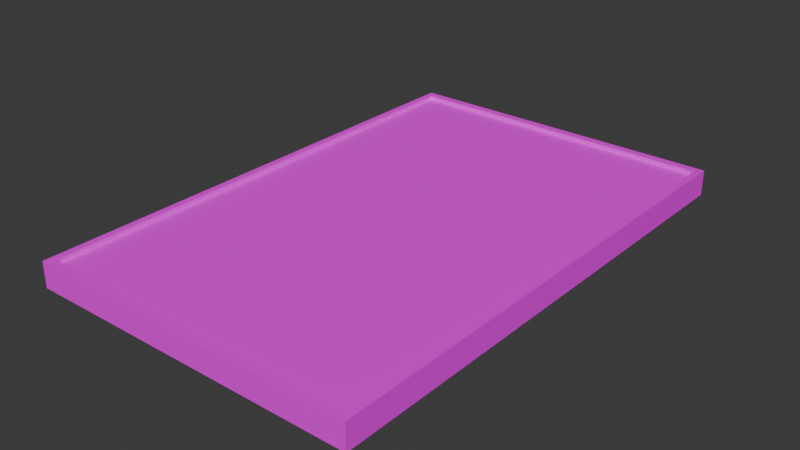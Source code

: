 # Source: corkboard.blend  (saved by Blender 5.0.119; exported with 4.5.12 LTS)
import bpy
from mathutils import Matrix  # noqa: F401  (used for matrix-valued properties, if any)

bpy.ops.wm.read_factory_settings(use_empty=True)
scene = bpy.context.scene
scene.name = 'Scene'

# ---- collections
col_collection = bpy.data.collections.new('Collection'); scene.collection.children.link(col_collection)

# ---- images (referenced by path relative to the original .blend; pixels are not part of the script)
import os
ASSET_DIR = os.environ.get("B2B_ASSET_DIR", "")  # directory of the original .blend (textures are referenced by path, not embedded)
HERE = os.path.dirname(os.path.abspath(__file__))  # packed textures are extracted next to this script under _unpacked/

def load_image(name, relpath, width, height, colorspace="sRGB"):
    """Load a texture the original file referenced (path relative to the .blend, or extracted next to this script)."""
    p = next((c for c in (os.path.join(HERE, relpath), os.path.join(ASSET_DIR, relpath)) if relpath and os.path.exists(c)), "")
    if p:
        img = bpy.data.images.load(p, check_existing=True)
        img.name = name
    else:  # same state as the original file: an image datablock whose file is absent (Cycles renders it pink)
        img = bpy.data.images.new(name, width, height)
        img.source = "FILE"
        img.filepath = "//" + (relpath or name)
    img.colorspace_settings.name = colorspace
    return img
img_darkwood_jpg = load_image('darkwood.jpg', 'darkwood.jpg', 1024, 1024, 'sRGB')
img_corkboard_bmp = load_image('corkboard.bmp', 'corkboard.bmp', 1024, 1024, 'sRGB')

# ---- materials (node trees are filled in below, after node groups)
mat_material = bpy.data.materials.new('Material')
mat_material.alpha_threshold = 0.0
mat_material.use_backface_culling_lightprobe_volume = False
mat_material.roughness = 0.5
mat_material.line_color = (0.0, 0.0, 0.0, 1.0)
mat_material_001 = bpy.data.materials.new('Material.001')

# ---- material node trees
mat_material.use_nodes = True; mat_material.node_tree.nodes.clear()
_N = mat_material.node_tree.nodes; _L = mat_material.node_tree.links
n0 = _N.new('ShaderNodeOutputMaterial'); n0.name = 'Material Output'; n0.location = (200, 100)
n1 = _N.new('ShaderNodeBsdfPrincipled'); n1.name = 'Principled BSDF'; n1.location = (-200, 100)
n2 = _N.new('ShaderNodeTexImage'); n2.name = 'Image Texture'; n2.location = (-490, 80)
n2.image = img_darkwood_jpg
_L.new(n1.outputs[0], n0.inputs[0])
_L.new(n2.outputs[0], n1.inputs[0])
n0.is_active_output = True
mat_material_001.use_nodes = True; mat_material_001.node_tree.nodes.clear()
_N = mat_material_001.node_tree.nodes; _L = mat_material_001.node_tree.links
n0 = _N.new('ShaderNodeBsdfPrincipled'); n0.name = 'Principled BSDF'; n0.location = (-200, 100)
n1 = _N.new('ShaderNodeOutputMaterial'); n1.name = 'Material Output'; n1.location = (200, 100)
n2 = _N.new('ShaderNodeTexImage'); n2.name = 'Image Texture'; n2.location = (-490, 80)
n2.image = img_corkboard_bmp
_L.new(n0.outputs[0], n1.inputs[0])
_L.new(n2.outputs[0], n0.inputs[0])
n1.is_active_output = True

# ---- world
world_world = bpy.data.worlds.new('World'); scene.world = world_world
world_world.use_nodes = True; world_world.node_tree.nodes.clear()
_N = world_world.node_tree.nodes; _L = world_world.node_tree.links
n0 = _N.new('ShaderNodeOutputWorld'); n0.name = 'World Output'; n0.location = (200, 100)
n1 = _N.new('ShaderNodeBackground'); n1.name = 'Background'; n1.location = (-200, 100)
n1.inputs[0].default_value = (0.05088, 0.05088, 0.05088, 1.0)
_L.new(n1.outputs[0], n0.inputs[0])
n0.is_active_output = True
world_world.color = (0.05088, 0.05088, 0.05088)
world_world.sun_shadow_jitter_overblur = 0.0

# ---- meshes
me_cube = bpy.data.meshes.new('Cube')
me_cube.from_pydata([(0.5438, 0.8397, 0.04347), (0.5673, 0.8685, -0.04347), (0.5438, -0.8397, 0.04347), (0.5673, -0.8685, -0.04347), (-0.5438, 0.8397, 0.04347), (-0.5673, 0.8685, -0.04347), (-0.5438, -0.8397, 0.04347), (-0.5673, -0.8685, -0.04347), (0.5673, -0.8685, 0.04347), (-0.5673, -0.8685, 0.04347), (0.5673, 0.8685, 0.04347), (-0.5673, 0.8685, 0.04347), (0.5438, -0.8397, 0.02946), (-0.5438, -0.8397, 0.02946), (0.5438, 0.8397, 0.02946), (-0.5438, 0.8397, 0.02946)], [], [(0, 4, 15, 14), (3, 8, 9, 7), (7, 9, 11, 5), (5, 1, 3, 7), (1, 10, 8, 3), (5, 11, 10, 1), (2, 6, 9, 8), (0, 2, 8, 10), (6, 4, 11, 9), (4, 0, 10, 11), (14, 15, 13, 12), (2, 0, 14, 12), (4, 6, 13, 15), (6, 2, 12, 13)])
me_cube.polygons.foreach_set('material_index', [0, 0, 0, 0, 0, 0, 0, 0, 0, 0, 1, 0, 0, 0])
_uv = me_cube.uv_layers.new(name='UVMap')
_uv.uv.foreach_set('vector', [0.6302, 0.5041, 0.8698, 0.5041, 0.9984, 0.5041, 0.5016, 0.5041, 0.375, 0.75, 0.625, 0.75, 0.625, 1.0, 0.375, 1.0, 0.375, 0.0, 0.625, 0.0, 0.625, 0.25, 0.375, 0.25, 0.125, 0.5, 0.375, 0.5, 0.375, 0.75, 0.125, 0.75, 0.375, 0.5, 0.625, 0.5, 0.625, 0.75, 0.375, 0.75, 0.375, 0.25, 0.625, 0.25, 0.625, 0.5, 0.375, 0.5, 0.6302, 0.7459, 0.8698, 0.7459, 0.875, 0.75, 0.625, 0.75, 0.6302, 0.5041, 0.6302, 0.7459, 0.625, 0.75, 0.625, 0.5, 0.8698, 0.7459, 0.8698, 0.5041, 0.875, 0.5, 0.875, 0.75, 0.8698, 0.5041, 0.6302, 0.5041, 0.625, 0.5, 0.875, 0.5, -0.3282, 0.4921, 1.007, -0.1089, 1.314, 0.5409, -0.02163, 1.142, 0.6302, 0.7459, 0.6302, 0.5041, 0.5016, 0.5041, 0.5016, 0.7459, 0.8698, 0.5041, 0.8698, 0.7459, 0.9984, 0.7459, 0.9984, 0.5041, 0.8698, 0.7459, 0.6302, 0.7459, 0.5016, 0.7459, 0.9984, 0.7459])
me_cube.materials.append(mat_material)
me_cube.materials.append(mat_material_001)
me_cube.use_mirror_vertex_groups = False
me_cube.update()

# ---- objects
ob_cube = bpy.data.objects.new('Cube', me_cube)

# ---- transforms, parenting, visibility, modifiers, constraints
ob_cube.location = (0.0, 0.0, 0.0)
ob_cube.lock_rotations_4d = False
ob_cube.empty_display_type = 'ARROWS'
ob_cube.lineart.crease_threshold = 0.0

# ---- collection membership
col_collection.objects.link(ob_cube)

# ---- scene / render settings (as saved in the file)
scene.frame_start = 1; scene.frame_end = 250; scene.frame_set(1)
scene.render.engine = 'BLENDER_EEVEE_NEXT'
scene.render.bake_bias = 0.0
scene.render.bake_samples = 0
scene.cycles.sampling_pattern = 'TABULATED_SOBOL'
scene.eevee.use_volume_custom_range = False
bpy.context.view_layer.update()

# ---- added for rendering (the .blend has no active camera and no usable light): camera, sun
cam_auto = bpy.data.cameras.new('AutoCamera')
cam_auto.lens = 50.0
cam_auto.sensor_width = 36.0
cam_auto.clip_end = 1000.0
ob_auto_camera = bpy.data.objects.new('AutoCamera', cam_auto)
scene.collection.objects.link(ob_auto_camera)
ob_auto_camera.location = (1.92127, -2.30553, 1.53702)
ob_auto_camera.rotation_euler = (1.09748, -7.21219e-08, 0.694738)
scene.camera = ob_auto_camera
light_auto_sun = bpy.data.lights.new('AutoSun', 'SUN')
light_auto_sun.energy = 3.0
light_auto_sun.angle = 0.0523599
ob_auto_sun = bpy.data.objects.new('AutoSun', light_auto_sun)
scene.collection.objects.link(ob_auto_sun)
ob_auto_sun.rotation_euler = (0.872665, 0.174533, 0.523599)
bpy.context.view_layer.update()
